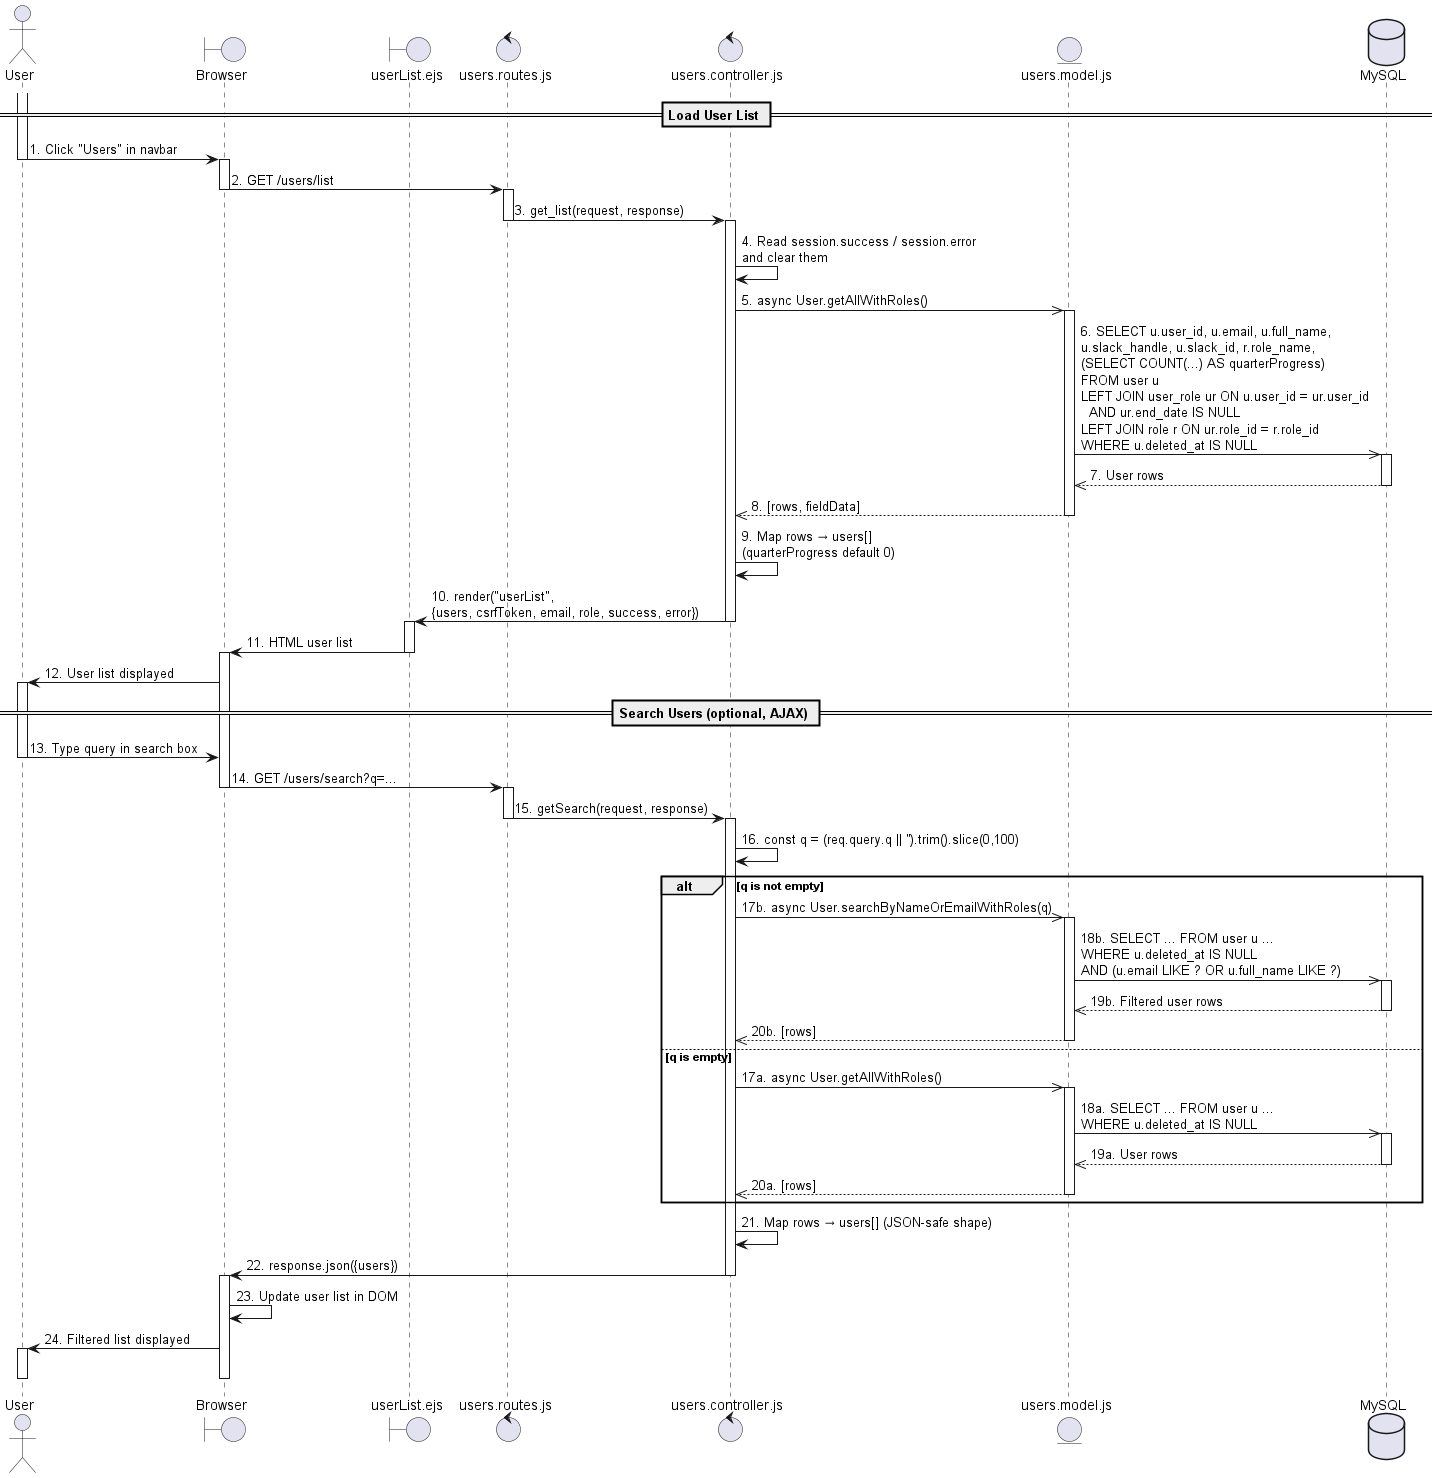

The diagram above was rendered by PlantUML. Its source (embedded in the PNG):
@startuml ReadUserSequence

actor "User" as user
boundary "Browser" as browser
boundary "userList.ejs" as view
control "users.routes.js" as routes
control "users.controller.js" as controller
entity "users.model.js" as model
database "MySQL" as db

== Load User List ==

activate user
user -> browser: 1. Click "Users" in navbar
deactivate user
activate browser

browser -> routes: 2. GET /users/list
deactivate browser
activate routes

routes -> controller: 3. get_list(request, response)
deactivate routes
activate controller

controller -> controller: 4. Read session.success / session.error\nand clear them

controller ->> model: 5. async User.getAllWithRoles()
activate model

model ->> db: 6. SELECT u.user_id, u.email, u.full_name,\nu.slack_handle, u.slack_id, r.role_name,\n(SELECT COUNT(...) AS quarterProgress)\nFROM user u\nLEFT JOIN user_role ur ON u.user_id = ur.user_id\n  AND ur.end_date IS NULL\nLEFT JOIN role r ON ur.role_id = r.role_id\nWHERE u.deleted_at IS NULL
activate db
db -->> model: 7. User rows
deactivate db

model -->> controller: 8. [rows, fieldData]
deactivate model

controller -> controller: 9. Map rows → users[]\n(quarterProgress default 0)

controller -> view: 10. render("userList",\n{users, csrfToken, email, role, success, error})
deactivate controller
activate view

view -> browser: 11. HTML user list
deactivate view
activate browser

browser -> user: 12. User list displayed
activate user

== Search Users (optional, AJAX) ==

user -> browser: 13. Type query in search box
deactivate user

browser -> routes: 14. GET /users/search?q=...
deactivate browser
activate routes

routes -> controller: 15. getSearch(request, response)
deactivate routes
activate controller

controller -> controller: 16. const q = (req.query.q || '').trim().slice(0,100)

alt q is not empty
    controller ->> model: 17b. async User.searchByNameOrEmailWithRoles(q)
    activate model
    model ->> db: 18b. SELECT ... FROM user u ...\nWHERE u.deleted_at IS NULL\nAND (u.email LIKE ? OR u.full_name LIKE ?)
    activate db
    db -->> model: 19b. Filtered user rows
    deactivate db
    model -->> controller: 20b. [rows]
    deactivate model
else q is empty
    controller ->> model: 17a. async User.getAllWithRoles()
    activate model
    model ->> db: 18a. SELECT ... FROM user u ...\nWHERE u.deleted_at IS NULL
    activate db
    db -->> model: 19a. User rows
    deactivate db
    model -->> controller: 20a. [rows]
    deactivate model
end

controller -> controller: 21. Map rows → users[] (JSON-safe shape)

controller -> browser: 22. response.json({users})
deactivate controller
activate browser

browser -> browser: 23. Update user list in DOM
browser -> user: 24. Filtered list displayed
activate user
deactivate browser
deactivate user

@enduml